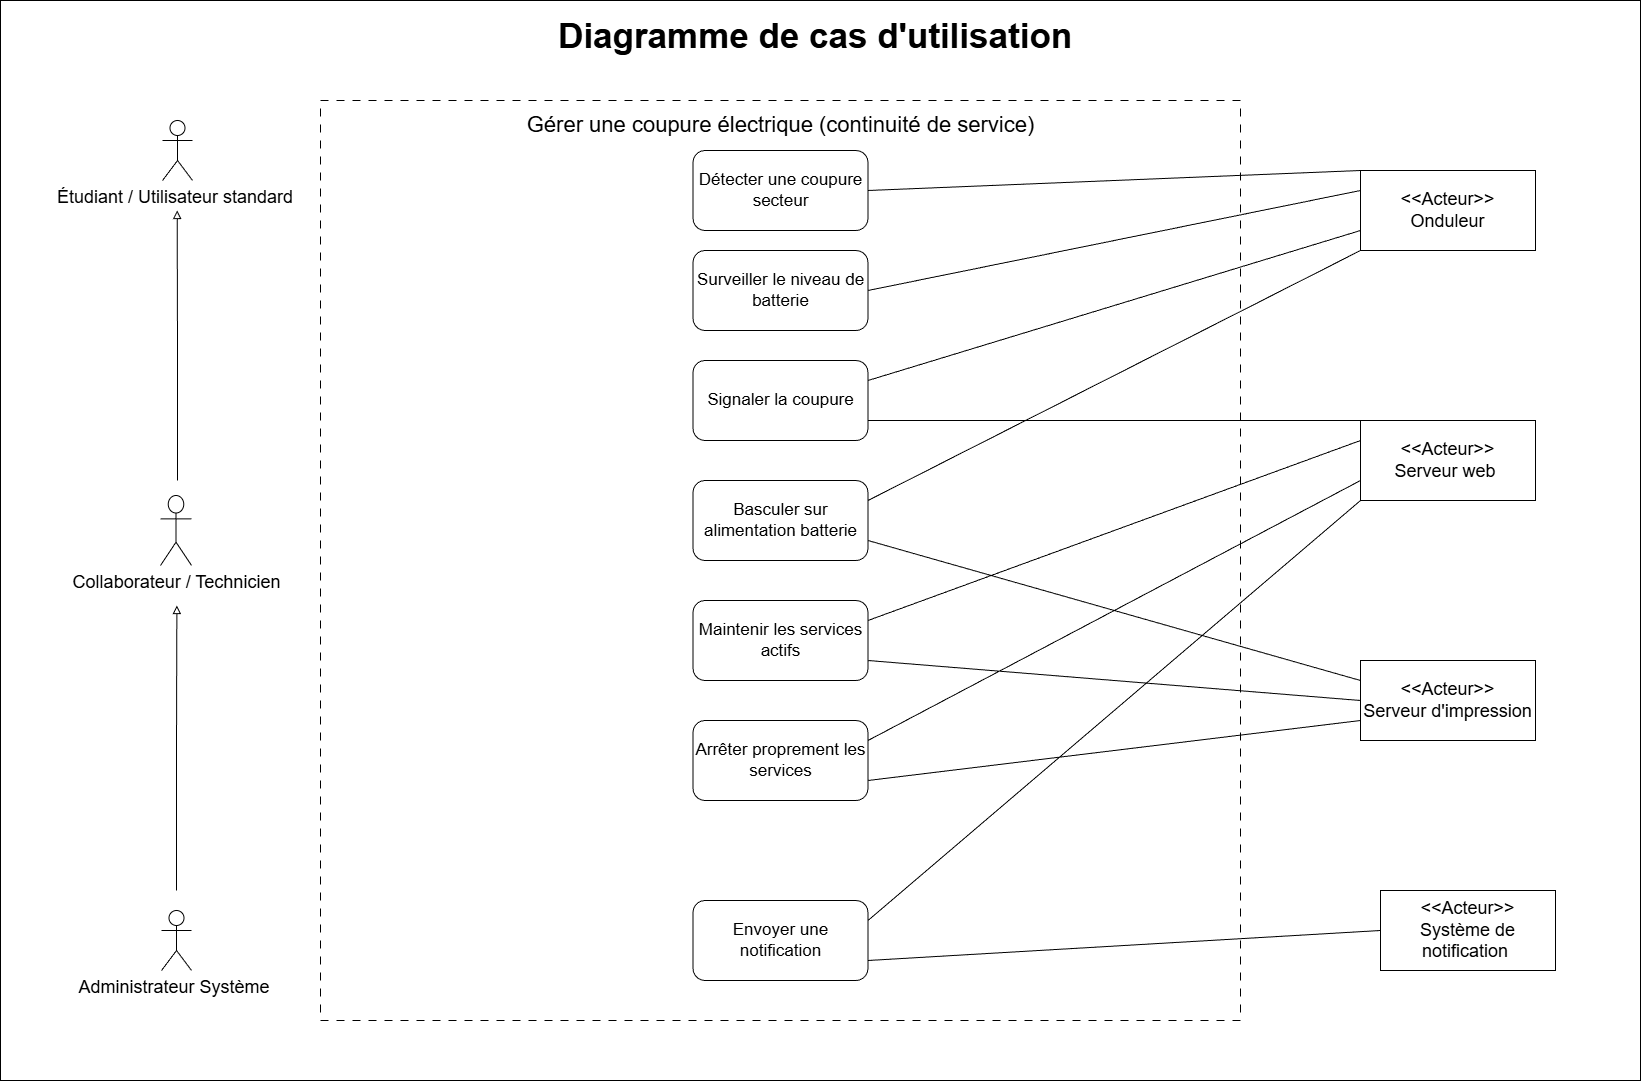

The diagram above was exported from draw.io. Its source (the exported page's mxGraphModel, read from the mxfile embedded in the PNG):
<mxGraphModel dx="1744" dy="862" grid="1" gridSize="10" guides="1" tooltips="1" connect="1" arrows="1" fold="1" page="1" pageScale="1" pageWidth="827" pageHeight="1169" math="0" shadow="0">
  <root>
    <mxCell id="0" />
    <mxCell id="1" parent="0" />
    <mxCell id="19mintqla5zNvqJt9zhP-1" parent="1" style="rounded=0;whiteSpace=wrap;html=1;movable=0;resizable=0;rotatable=0;deletable=0;editable=0;locked=1;connectable=0;" value="" vertex="1">
      <mxGeometry height="1080" width="1640" x="270" y="20" as="geometry" />
    </mxCell>
    <mxCell id="19mintqla5zNvqJt9zhP-3" parent="1" style="text;html=1;whiteSpace=wrap;strokeColor=none;fillColor=none;align=center;verticalAlign=middle;rounded=0;fontSize=35;" value="&lt;b&gt;Diagramme de cas d'utilisation&amp;nbsp;&lt;/b&gt;" vertex="1">
      <mxGeometry height="30" width="530" x="825" y="40" as="geometry" />
    </mxCell>
    <mxCell id="19mintqla5zNvqJt9zhP-5" parent="1" style="whiteSpace=wrap;html=1;aspect=fixed;dashed=1;dashPattern=8 8;movable=0;resizable=0;rotatable=0;deletable=0;editable=0;locked=1;connectable=0;" value="" vertex="1">
      <mxGeometry height="920" width="920" x="590" y="120" as="geometry" />
    </mxCell>
    <mxCell id="19mintqla5zNvqJt9zhP-6" parent="1" style="text;html=1;whiteSpace=wrap;strokeColor=none;fillColor=none;align=center;verticalAlign=middle;rounded=0;fontSize=22;" value="Gérer une coupure électrique (continuité de service)" vertex="1">
      <mxGeometry height="30" width="528.75" x="785.63" y="130" as="geometry" />
    </mxCell>
    <mxCell id="hub7uR3-Pz53rs9BYUlQ-1" parent="1" style="shape=umlActor;verticalLabelPosition=bottom;verticalAlign=top;html=1;outlineConnect=0;fontSize=18;" value="Administrateur Système&amp;nbsp;" vertex="1">
      <mxGeometry height="60" width="30" x="431" y="930" as="geometry" />
    </mxCell>
    <mxCell id="hub7uR3-Pz53rs9BYUlQ-2" parent="1" style="shape=umlActor;verticalLabelPosition=bottom;verticalAlign=top;html=1;outlineConnect=0;fontSize=18;" value="Étudiant / Utilisateur standard&amp;nbsp;" vertex="1">
      <mxGeometry height="60" width="30" x="432" y="140" as="geometry" />
    </mxCell>
    <mxCell id="hub7uR3-Pz53rs9BYUlQ-3" parent="1" style="shape=umlActor;verticalLabelPosition=bottom;verticalAlign=top;html=1;outlineConnect=0;fontSize=18;" value="Collaborateur / Technicien" vertex="1">
      <mxGeometry height="70" width="31" x="430" y="515" as="geometry" />
    </mxCell>
    <mxCell id="hub7uR3-Pz53rs9BYUlQ-10" parent="1" style="rounded=0;whiteSpace=wrap;html=1;fontSize=18;" value="&amp;lt;&amp;lt;Acteur&amp;gt;&amp;gt;&lt;div&gt;Serveur d'impression&lt;/div&gt;" vertex="1">
      <mxGeometry height="80" width="175" x="1630" y="680" as="geometry" />
    </mxCell>
    <mxCell id="hub7uR3-Pz53rs9BYUlQ-15" parent="1" style="rounded=0;whiteSpace=wrap;html=1;fontSize=18;" value="&amp;lt;&amp;lt;Acteur&amp;gt;&amp;gt;&lt;div&gt;Système de notification&amp;nbsp;&lt;/div&gt;" vertex="1">
      <mxGeometry height="80" width="175" x="1650" y="910" as="geometry" />
    </mxCell>
    <mxCell id="xcZZ9r3k54KDVO5b896m-2" parent="1" style="rounded=1;whiteSpace=wrap;html=1;fontSize=17;" value="Détecter une coupure secteur" vertex="1">
      <mxGeometry height="80" width="175" x="962.51" y="170" as="geometry" />
    </mxCell>
    <mxCell id="xcZZ9r3k54KDVO5b896m-3" parent="1" style="rounded=0;whiteSpace=wrap;html=1;fontSize=18;" value="&amp;lt;&amp;lt;Acteur&amp;gt;&amp;gt;&lt;div&gt;Serveur web&amp;nbsp;&lt;/div&gt;" vertex="1">
      <mxGeometry height="80" width="175" x="1630" y="440" as="geometry" />
    </mxCell>
    <mxCell id="xcZZ9r3k54KDVO5b896m-19" parent="1" style="rounded=0;whiteSpace=wrap;html=1;fontSize=18;" value="&amp;lt;&amp;lt;Acteur&amp;gt;&amp;gt;&lt;div&gt;Onduleur&lt;/div&gt;" vertex="1">
      <mxGeometry height="80" width="175" x="1630" y="190" as="geometry" />
    </mxCell>
    <mxCell id="4fbnARUr0dov0q9RSHuT-11" edge="1" parent="1" style="endArrow=block;html=1;endFill=0;edgeStyle=elbowEdgeStyle;elbow=vertical;rounded=0;fontSize=18;" value="">
      <mxGeometry relative="1" width="160" as="geometry">
        <mxPoint x="447" y="500" as="sourcePoint" />
        <mxPoint x="446.67" y="230" as="targetPoint" />
      </mxGeometry>
    </mxCell>
    <mxCell id="4fbnARUr0dov0q9RSHuT-12" edge="1" parent="1" style="endArrow=block;html=1;endFill=0;edgeStyle=elbowEdgeStyle;elbow=vertical;rounded=0;fontSize=18;" value="">
      <mxGeometry relative="1" width="160" as="geometry">
        <mxPoint x="446" y="910" as="sourcePoint" />
        <mxPoint x="446.37000000000006" y="625" as="targetPoint" />
      </mxGeometry>
    </mxCell>
    <mxCell id="mi91j4Yqu1wuFVUeo8VN-3" parent="1" style="rounded=1;whiteSpace=wrap;html=1;fontSize=17;" value="Envoyer une notification" vertex="1">
      <mxGeometry height="80" width="175" x="962.5" y="920" as="geometry" />
    </mxCell>
    <mxCell id="mi91j4Yqu1wuFVUeo8VN-4" parent="1" style="rounded=1;whiteSpace=wrap;html=1;fontSize=17;" value="Surveiller le niveau de batterie" vertex="1">
      <mxGeometry height="80" width="175" x="962.5" y="270" as="geometry" />
    </mxCell>
    <mxCell id="mi91j4Yqu1wuFVUeo8VN-5" parent="1" style="rounded=1;whiteSpace=wrap;html=1;fontSize=17;" value="Signaler la coupure" vertex="1">
      <mxGeometry height="80" width="175" x="962.5" y="380" as="geometry" />
    </mxCell>
    <mxCell id="mi91j4Yqu1wuFVUeo8VN-6" parent="1" style="rounded=1;whiteSpace=wrap;html=1;fontSize=17;" value="Maintenir les services actifs" vertex="1">
      <mxGeometry height="80" width="175" x="962.51" y="620" as="geometry" />
    </mxCell>
    <mxCell id="mi91j4Yqu1wuFVUeo8VN-18" parent="1" style="rounded=1;whiteSpace=wrap;html=1;fontSize=17;" value="Arrêter proprement les services" vertex="1">
      <mxGeometry height="80" width="175" x="962.5" y="740" as="geometry" />
    </mxCell>
    <mxCell id="mi91j4Yqu1wuFVUeo8VN-19" parent="1" style="rounded=1;whiteSpace=wrap;html=1;fontSize=17;" value="Basculer sur alimentation batterie" vertex="1">
      <mxGeometry height="80" width="175" x="962.5" y="500" as="geometry" />
    </mxCell>
    <mxCell id="mi91j4Yqu1wuFVUeo8VN-29" edge="1" parent="1" source="xcZZ9r3k54KDVO5b896m-2" style="endArrow=none;html=1;rounded=0;exitX=1;exitY=0.5;exitDx=0;exitDy=0;entryX=0;entryY=0;entryDx=0;entryDy=0;" target="xcZZ9r3k54KDVO5b896m-19" value="">
      <mxGeometry height="50" relative="1" width="50" as="geometry">
        <mxPoint x="1150" y="430" as="sourcePoint" />
        <mxPoint x="1520" y="150" as="targetPoint" />
      </mxGeometry>
    </mxCell>
    <mxCell id="mi91j4Yqu1wuFVUeo8VN-30" edge="1" parent="1" source="mi91j4Yqu1wuFVUeo8VN-4" style="endArrow=none;html=1;rounded=0;exitX=1;exitY=0.5;exitDx=0;exitDy=0;entryX=0;entryY=0.25;entryDx=0;entryDy=0;" target="xcZZ9r3k54KDVO5b896m-19" value="">
      <mxGeometry height="50" relative="1" width="50" as="geometry">
        <mxPoint x="1280" y="320" as="sourcePoint" />
        <mxPoint x="1580" y="240" as="targetPoint" />
      </mxGeometry>
    </mxCell>
    <mxCell id="mi91j4Yqu1wuFVUeo8VN-31" edge="1" parent="1" source="mi91j4Yqu1wuFVUeo8VN-5" style="endArrow=none;html=1;rounded=0;entryX=0;entryY=0.75;entryDx=0;entryDy=0;exitX=1;exitY=0.25;exitDx=0;exitDy=0;" target="xcZZ9r3k54KDVO5b896m-19" value="">
      <mxGeometry height="50" relative="1" width="50" as="geometry">
        <mxPoint x="1240" y="380" as="sourcePoint" />
        <mxPoint x="1732" y="290" as="targetPoint" />
      </mxGeometry>
    </mxCell>
    <mxCell id="mi91j4Yqu1wuFVUeo8VN-32" edge="1" parent="1" source="mi91j4Yqu1wuFVUeo8VN-19" style="endArrow=none;html=1;rounded=0;exitX=1;exitY=0.25;exitDx=0;exitDy=0;entryX=0;entryY=1;entryDx=0;entryDy=0;" target="xcZZ9r3k54KDVO5b896m-19" value="">
      <mxGeometry height="50" relative="1" width="50" as="geometry">
        <mxPoint x="1260" y="620" as="sourcePoint" />
        <mxPoint x="1752" y="520" as="targetPoint" />
      </mxGeometry>
    </mxCell>
    <mxCell id="mi91j4Yqu1wuFVUeo8VN-33" edge="1" parent="1" source="mi91j4Yqu1wuFVUeo8VN-5" style="endArrow=none;html=1;rounded=0;exitX=1;exitY=0.75;exitDx=0;exitDy=0;entryX=0;entryY=0;entryDx=0;entryDy=0;" target="xcZZ9r3k54KDVO5b896m-3" value="">
      <mxGeometry height="50" relative="1" width="50" as="geometry">
        <mxPoint x="1260" y="460" as="sourcePoint" />
        <mxPoint x="1752" y="360" as="targetPoint" />
      </mxGeometry>
    </mxCell>
    <mxCell id="mi91j4Yqu1wuFVUeo8VN-34" edge="1" parent="1" source="mi91j4Yqu1wuFVUeo8VN-19" style="endArrow=none;html=1;rounded=0;exitX=1;exitY=0.75;exitDx=0;exitDy=0;entryX=0;entryY=0.25;entryDx=0;entryDy=0;" target="hub7uR3-Pz53rs9BYUlQ-10" value="">
      <mxGeometry height="50" relative="1" width="50" as="geometry">
        <mxPoint x="1210" y="780" as="sourcePoint" />
        <mxPoint x="1702" y="530" as="targetPoint" />
      </mxGeometry>
    </mxCell>
    <mxCell id="mi91j4Yqu1wuFVUeo8VN-35" edge="1" parent="1" source="mi91j4Yqu1wuFVUeo8VN-6" style="endArrow=none;html=1;rounded=0;exitX=1;exitY=0.25;exitDx=0;exitDy=0;entryX=0;entryY=0.25;entryDx=0;entryDy=0;" target="xcZZ9r3k54KDVO5b896m-3" value="">
      <mxGeometry height="50" relative="1" width="50" as="geometry">
        <mxPoint x="1400" y="480" as="sourcePoint" />
        <mxPoint x="1902" y="470" as="targetPoint" />
      </mxGeometry>
    </mxCell>
    <mxCell id="mi91j4Yqu1wuFVUeo8VN-36" edge="1" parent="1" source="mi91j4Yqu1wuFVUeo8VN-18" style="endArrow=none;html=1;rounded=0;exitX=1;exitY=0.25;exitDx=0;exitDy=0;entryX=0;entryY=0.75;entryDx=0;entryDy=0;" target="xcZZ9r3k54KDVO5b896m-3" value="">
      <mxGeometry height="50" relative="1" width="50" as="geometry">
        <mxPoint x="1310" y="710" as="sourcePoint" />
        <mxPoint x="1812" y="700" as="targetPoint" />
      </mxGeometry>
    </mxCell>
    <mxCell id="mi91j4Yqu1wuFVUeo8VN-37" edge="1" parent="1" source="mi91j4Yqu1wuFVUeo8VN-3" style="endArrow=none;html=1;rounded=0;exitX=1;exitY=0.25;exitDx=0;exitDy=0;entryX=0;entryY=1;entryDx=0;entryDy=0;" target="xcZZ9r3k54KDVO5b896m-3" value="">
      <mxGeometry height="50" relative="1" width="50" as="geometry">
        <mxPoint x="1250" y="750" as="sourcePoint" />
        <mxPoint x="1752" y="740" as="targetPoint" />
      </mxGeometry>
    </mxCell>
    <mxCell id="mi91j4Yqu1wuFVUeo8VN-38" edge="1" parent="1" source="mi91j4Yqu1wuFVUeo8VN-6" style="endArrow=none;html=1;rounded=0;exitX=1;exitY=0.75;exitDx=0;exitDy=0;entryX=0;entryY=0.5;entryDx=0;entryDy=0;" target="hub7uR3-Pz53rs9BYUlQ-10" value="">
      <mxGeometry height="50" relative="1" width="50" as="geometry">
        <mxPoint x="1240" y="640" as="sourcePoint" />
        <mxPoint x="1742" y="630" as="targetPoint" />
      </mxGeometry>
    </mxCell>
    <mxCell id="mi91j4Yqu1wuFVUeo8VN-39" edge="1" parent="1" source="mi91j4Yqu1wuFVUeo8VN-3" style="endArrow=none;html=1;rounded=0;exitX=1;exitY=0.75;exitDx=0;exitDy=0;entryX=0;entryY=0.5;entryDx=0;entryDy=0;" target="hub7uR3-Pz53rs9BYUlQ-15" value="">
      <mxGeometry height="50" relative="1" width="50" as="geometry">
        <mxPoint x="1320" y="870" as="sourcePoint" />
        <mxPoint x="1822" y="860" as="targetPoint" />
      </mxGeometry>
    </mxCell>
    <mxCell id="mi91j4Yqu1wuFVUeo8VN-40" edge="1" parent="1" source="mi91j4Yqu1wuFVUeo8VN-18" style="endArrow=none;html=1;rounded=0;exitX=1;exitY=0.75;exitDx=0;exitDy=0;entryX=0;entryY=0.75;entryDx=0;entryDy=0;" target="hub7uR3-Pz53rs9BYUlQ-10" value="">
      <mxGeometry height="50" relative="1" width="50" as="geometry">
        <mxPoint x="1410" y="820" as="sourcePoint" />
        <mxPoint x="1660" y="780" as="targetPoint" />
      </mxGeometry>
    </mxCell>
  </root>
</mxGraphModel>